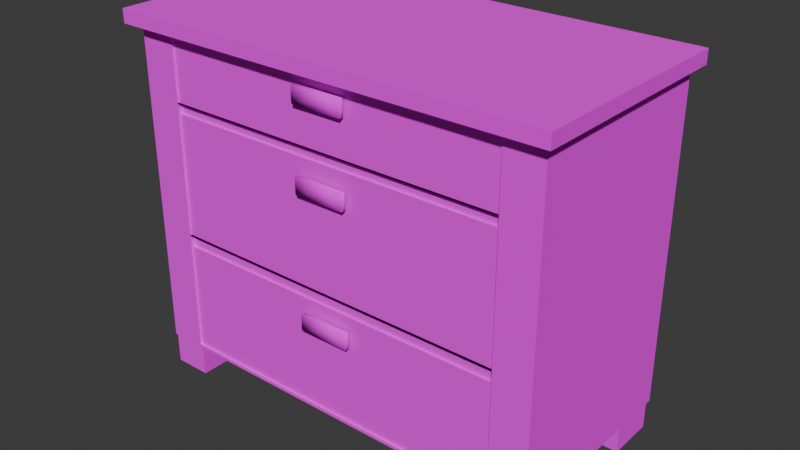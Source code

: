 # Source: nightstand.blend  (saved by Blender 4.3.34; exported with 4.5.12 LTS)
import bpy
from mathutils import Matrix  # noqa: F401  (used for matrix-valued properties, if any)

bpy.ops.wm.read_factory_settings(use_empty=True)
scene = bpy.context.scene
scene.name = 'Scene'

# ---- collections
col_collection = bpy.data.collections.new('Collection'); scene.collection.children.link(col_collection)

# ---- images (referenced by path relative to the original .blend; pixels are not part of the script)
import os
ASSET_DIR = os.environ.get("B2B_ASSET_DIR", "")  # directory of the original .blend (textures are referenced by path, not embedded)
HERE = os.path.dirname(os.path.abspath(__file__))  # packed textures are extracted next to this script under _unpacked/

def load_image(name, relpath, width, height, colorspace="sRGB"):
    """Load a texture the original file referenced (path relative to the .blend, or extracted next to this script)."""
    p = next((c for c in (os.path.join(HERE, relpath), os.path.join(ASSET_DIR, relpath)) if relpath and os.path.exists(c)), "")
    if p:
        img = bpy.data.images.load(p, check_existing=True)
        img.name = name
    else:  # same state as the original file: an image datablock whose file is absent (Cycles renders it pink)
        img = bpy.data.images.new(name, width, height)
        img.source = "FILE"
        img.filepath = "//" + (relpath or name)
    img.colorspace_settings.name = colorspace
    return img
img_nightstand_diff = load_image('nightstand_diff', 'nightstand_diff.png', 1024, 1024, 'sRGB')

# ---- materials (node trees are filled in below, after node groups)
mat_nightstand = bpy.data.materials.new('nightstand')

# ---- material node trees
mat_nightstand.use_nodes = True; mat_nightstand.node_tree.nodes.clear()
_N = mat_nightstand.node_tree.nodes; _L = mat_nightstand.node_tree.links
n0 = _N.new('ShaderNodeBsdfPrincipled'); n0.name = 'Principled BSDF'; n0.location = (10, 300)
n0.inputs[2].default_value = 1.0
n1 = _N.new('ShaderNodeOutputMaterial'); n1.name = 'Material Output'; n1.location = (300, 300)
n2 = _N.new('ShaderNodeTexImage'); n2.name = 'Image Texture'; n2.location = (-280, 278)
n2.image = img_nightstand_diff
n2.interpolation = 'Closest'
_L.new(n0.outputs[0], n1.inputs[0])
_L.new(n2.outputs[0], n0.inputs[0])
n1.is_active_output = True

# ---- world
world_world = bpy.data.worlds.new('World'); scene.world = world_world
world_world.use_nodes = True; world_world.node_tree.nodes.clear()
_N = world_world.node_tree.nodes; _L = world_world.node_tree.links
n0 = _N.new('ShaderNodeOutputWorld'); n0.name = 'World Output'; n0.location = (300, 300)
n1 = _N.new('ShaderNodeBackground'); n1.name = 'Background'; n1.location = (10, 300)
n1.inputs[0].default_value = (0.05088, 0.05088, 0.05088, 1.0)
_L.new(n1.outputs[0], n0.inputs[0])
n0.is_active_output = True
world_world.color = (0.05088, 0.05088, 0.05088)
world_world.sun_shadow_jitter_overblur = 0.0

# ---- meshes
me_cube_001 = bpy.data.meshes.new('Cube.001')
me_cube_001.from_pydata([(0.0, 0.478, 0.1276), (0.0, 0.478, 1.594), (0.0, -0.4477, 0.1276), (0.0, -0.4477, 1.594), (0.0, 0.5111, 1.594), (0.0, 0.5111, 1.656), (0.0, -0.5043, 1.594), (0.0, -0.5043, 1.656), (-0.9573, -0.4477, 0.1276), (-0.9573, -0.4477, 1.594), (-0.9573, 0.478, 0.1276), (-0.9573, 0.478, 1.594), (-1.0, -0.5043, 1.594), (-1.0, -0.5043, 1.656), (-1.0, 0.5111, 1.594), (-1.0, 0.5111, 1.656), (-0.7734, -0.4477, -0.00886), (-0.7734, -0.4477, 0.1276), (-0.7734, -0.229, -0.00886), (-0.7734, -0.229, 0.1276), (-0.9455, -0.4477, -0.00886), (-0.9455, -0.4477, 0.1276), (-0.9455, -0.229, -0.00886), (-0.9455, -0.229, 0.1276), (0.0, -0.4477, 1.097), (0.0, -0.4477, 1.171), (-0.1161, -0.4477, 1.097), (-0.1161, -0.4477, 1.171), (0.0, -0.4678, 1.171), (0.0, -0.4678, 1.097), (-0.1161, -0.4678, 1.171), (-0.1161, -0.4678, 1.097), (0.0, -0.4477, 1.46), (-0.1161, -0.4477, 1.134), (0.0, -0.4678, 1.134), (-0.1161, -0.4678, 1.134), (0.0, -0.4477, 1.533), (-0.1161, -0.4477, 1.46), (-0.1161, -0.4477, 1.533), (0.0, -0.4678, 1.533), (0.0, -0.4678, 1.46), (-0.1161, -0.4678, 1.533), (-0.1161, -0.4678, 1.46), (-0.1161, -0.4477, 1.496), (0.0, -0.4678, 1.496), (-0.1161, -0.4678, 1.496), (0.0, -0.4477, 0.4998), (0.0, -0.4477, 0.573), (-0.1161, -0.4477, 0.4998), (-0.1161, -0.4477, 0.573), (0.0, -0.4678, 0.573), (0.0, -0.4678, 0.4998), (-0.1161, -0.4678, 0.573), (-0.1161, -0.4678, 0.4998), (-0.1161, -0.4477, 0.5364), (0.0, -0.4678, 0.5364), (-0.1161, -0.4678, 0.5364), (-0.7882, 0.478, 1.594), (-0.7882, -0.4477, 0.1276), (-0.7882, 0.478, 0.1276), (-0.7882, -0.4477, 1.594), (-0.7734, 0.2552, -0.00886), (-0.7734, 0.2552, 0.1276), (-0.7734, 0.4739, -0.00886), (-0.7734, 0.4739, 0.1276), (-0.9455, 0.2552, -0.00886), (-0.9455, 0.2552, 0.1276), (-0.9455, 0.4739, -0.00886), (-0.9455, 0.4739, 0.1276), (0.0, -0.4477, 1.594), (0.0, -0.4477, 0.1276), (-0.7882, -0.4477, 1.594), (-0.7882, -0.4477, 0.1276), (0.0, -0.4477, 0.1416), (0.0, 0.478, 0.1416), (-0.9573, 0.478, 0.1416), (-0.9573, -0.4477, 0.1416), (-0.7882, -0.4477, 0.1416), (-0.7882, 0.478, 0.1416), (0.0, -0.4477, 0.1416), (-0.7882, -0.4477, 0.1416), (0.0, -0.4477, 1.594), (-0.7882, -0.4477, 1.594), (0.0, -0.4477, 0.1416), (-0.7882, -0.4477, 0.1416), (-0.7882, -0.4477, 0.6924), (0.0, -0.4477, 0.6924), (-0.7882, -0.4477, 1.243), (0.0, -0.4477, 1.243), (-0.7882, -0.4477, 1.291), (0.0, -0.4477, 1.291), (0.0, -0.4477, 0.6352), (-0.7882, -0.4477, 0.6352), (-0.7882, -0.4369, 0.6352), (-0.7882, -0.4369, 0.6924), (0.0, -0.4369, 0.6924), (0.0, -0.4369, 1.291), (0.0, -0.4369, 1.243), (-0.7882, -0.4369, 1.243), (-0.7882, -0.4369, 1.291), (0.0, -0.4369, 0.6352), (-0.7882, -0.4379, 1.594), (0.0, -0.4379, 1.594), (-0.7882, -0.4379, 1.291), (0.0, -0.4379, 0.6352), (0.0, -0.4379, 0.1416), (-0.7882, -0.4379, 0.1416), (0.0, -0.4379, 1.243), (0.0, -0.4379, 0.6924), (-0.7882, -0.4379, 0.6924), (-0.7882, -0.4379, 1.243), (0.0, -0.4379, 1.291), (-0.7882, -0.4379, 0.6352), (-0.7882, -0.4271, 0.6352), (-0.7882, -0.4271, 0.6924), (0.0, -0.4271, 0.6924), (0.0, -0.4271, 1.291), (0.0, -0.4271, 1.243), (-0.7882, -0.4271, 1.243), (-0.7882, -0.4271, 1.291), (0.0, -0.4271, 0.6352)], [], [(78, 75, 11, 57), (75, 76, 9, 11), (59, 58, 8, 10), (4, 14, 15, 5), (14, 12, 13, 15), (4, 6, 12, 14), (16, 18, 19, 17), (18, 22, 23, 19), (22, 20, 21, 23), (20, 16, 17, 21), (18, 16, 20, 22), (23, 21, 17, 19), (57, 60, 3, 1), (15, 13, 7, 5), (12, 6, 7, 13), (37, 32, 40, 42), (35, 34, 28, 30), (26, 24, 29, 31), (43, 37, 42, 45), (25, 27, 30, 28), (33, 26, 31, 35), (27, 33, 35, 30), (36, 38, 41, 39), (31, 29, 34, 35), (45, 44, 39, 41), (38, 43, 45, 41), (42, 40, 44, 45), (48, 46, 51, 53), (54, 48, 53, 56), (47, 49, 52, 50), (56, 55, 50, 52), (49, 54, 56, 52), (53, 51, 55, 56), (76, 77, 60, 9), (11, 9, 60, 57), (0, 2, 58, 59), (74, 78, 57, 1), (61, 63, 64, 62), (63, 67, 68, 64), (67, 65, 66, 68), (65, 61, 62, 66), (63, 61, 65, 67), (68, 66, 62, 64), (3, 60, 71, 69), (77, 58, 72, 80), (58, 2, 70, 72), (60, 77, 80, 71), (72, 70, 79, 80), (0, 59, 78, 74), (8, 58, 77, 76), (2, 73, 79, 70), (10, 8, 76, 75), (59, 10, 75, 78), (99, 98, 118, 119), (84, 83, 105, 106), (89, 87, 98, 99), (88, 97, 117, 107), (86, 85, 94, 95), (85, 92, 93, 94), (82, 89, 103, 101), (90, 89, 99, 96), (103, 111, 102, 101), (109, 108, 107, 110), (106, 105, 104, 112), (113, 120, 115, 114), (118, 117, 116, 119), (112, 104, 120, 113), (110, 107, 117, 118), (89, 90, 111, 103), (96, 99, 119, 116), (92, 84, 106, 112), (91, 100, 120, 104), (85, 86, 108, 109), (94, 93, 113, 114), (93, 92, 112, 113), (87, 85, 109, 110), (98, 87, 110, 118), (81, 82, 101, 102), (95, 94, 114, 115)])
me_cube_001.polygons.foreach_set('use_smooth', [0, 0, 0, 0, 0, 0, 0, 0, 0, 0, 0, 0, 0, 0, 0, 1, 1, 1, 1, 1, 1, 1, 1, 1, 1, 1, 1, 1, 1, 1, 1, 1, 1, 0, 0, 0, 0, 0, 0, 0, 0, 0, 0, 0, 0, 0, 0, 0, 0, 0, 0, 0, 0, 0, 0, 0, 0, 0, 0, 0, 0, 0, 0, 0, 0, 0, 0, 0, 0, 0, 0, 0, 0, 0, 0, 0, 0, 0, 0])
_uv = me_cube_001.uv_layers.new(name='UVMap')
_uv.uv.foreach_set('vector', [0.2331, 0.4297, 0.2831, 0.4297, 0.2831, -1.237e-08, 0.2331, 2.266e-09, 0.84, 0.004154, 0.5662, 0.004154, 0.5662, 0.4338, 0.84, 0.4338, 0.6095, 0.4838, 0.8833, 0.4838, 0.8833, 0.4338, 0.6095, 0.4338, 0.858, 0.2957, 0.858, -2.251e-09, 0.84, -1.461e-09, 0.84, 0.2957, 0.5915, 0.4338, 0.5915, 0.7341, 0.6095, 0.7341, 0.6095, 0.4338, 0.2957, 0.7341, 0.2957, 0.4338, 1.629e-08, 0.4338, 7.368e-08, 0.7341, 0.1422, 0.7988, 0.1422, 0.7341, 0.1018, 0.7341, 0.1018, 0.7988, 0.2229, 0.785, 0.2229, 0.7341, 0.1825, 0.7341, 0.1825, 0.785, 0.1422, 0.7341, 0.1422, 0.7988, 0.1825, 0.7988, 0.1825, 0.7341, 0.2229, 0.7341, 0.2229, 0.785, 0.2633, 0.785, 0.2633, 0.7341, 0.05091, 0.7341, 0.05091, 0.7988, 0.1018, 0.7988, 0.1018, 0.7341, -3.166e-09, 0.7341, -3.394e-10, 0.7988, 0.05091, 0.7988, 0.05091, 0.7341, 0.6095, 0.95, 0.8833, 0.95, 0.8833, 0.7169, 0.6095, 0.7169, 0.5915, 0.7341, 0.5915, 0.4338, 0.2957, 0.4338, 0.2957, 0.7341, 0.858, -2.251e-09, 0.858, 0.2957, 0.8761, 0.2957, 0.8761, -3.041e-09, 0.3174, 0.2868, 0.2904, 0.2868, 0.2904, 0.2868, 0.3174, 0.2868, 0.3174, 0.2976, 0.2904, 0.2976, 0.2904, 0.3085, 0.3174, 0.3085, 0.3174, 0.2868, 0.2904, 0.2868, 0.2904, 0.2868, 0.3174, 0.2868, 0.3174, 0.2976, 0.3174, 0.2868, 0.3174, 0.2868, 0.3174, 0.2976, 0.2904, 0.3085, 0.3174, 0.3085, 0.3174, 0.3085, 0.2904, 0.3085, 0.3174, 0.2976, 0.3174, 0.2868, 0.3174, 0.2868, 0.3174, 0.2976, 0.3174, 0.3085, 0.3174, 0.2976, 0.3174, 0.2976, 0.3174, 0.3085, 0.2904, 0.3085, 0.3174, 0.3085, 0.3174, 0.3085, 0.2904, 0.3085, 0.3174, 0.2868, 0.2904, 0.2868, 0.2904, 0.2976, 0.3174, 0.2976, 0.3174, 0.2976, 0.2904, 0.2976, 0.2904, 0.3085, 0.3174, 0.3085, 0.3174, 0.3085, 0.3174, 0.2976, 0.3174, 0.2976, 0.3174, 0.3085, 0.3174, 0.2868, 0.2904, 0.2868, 0.2904, 0.2976, 0.3174, 0.2976, 0.3174, 0.2868, 0.2904, 0.2868, 0.2904, 0.2868, 0.3174, 0.2868, 0.3174, 0.2976, 0.3174, 0.2868, 0.3174, 0.2868, 0.3174, 0.2976, 0.2904, 0.3085, 0.3174, 0.3085, 0.3174, 0.3085, 0.2904, 0.3085, 0.3174, 0.2976, 0.2904, 0.2976, 0.2904, 0.3085, 0.3174, 0.3085, 0.3174, 0.3085, 0.3174, 0.2976, 0.3174, 0.2976, 0.3174, 0.3085, 0.3174, 0.2868, 0.2904, 0.2868, 0.2904, 0.2976, 0.3174, 0.2976, 0.5662, 0.004154, 0.5162, 0.004154, 0.5162, 0.4338, 0.5662, 0.4338, 0.6095, 1.0, 0.8833, 1.0, 0.8833, 0.95, 0.6095, 0.95, 0.6095, 0.7169, 0.8833, 0.7169, 0.8833, 0.4838, 0.6095, 0.4838, 1.061e-07, 0.4297, 0.2331, 0.4297, 0.2331, 2.266e-09, 3.082e-15, 7.051e-08, 0.1422, 0.7988, 0.1422, 0.7341, 0.1018, 0.7341, 0.1018, 0.7988, 0.2229, 0.785, 0.2229, 0.7341, 0.1825, 0.7341, 0.1825, 0.785, 0.1422, 0.7341, 0.1422, 0.7988, 0.1825, 0.7988, 0.1825, 0.7341, 0.2229, 0.7341, 0.2229, 0.785, 0.2633, 0.785, 0.2633, 0.7341, 0.05091, 0.7341, 0.05091, 0.7988, 0.1018, 0.7988, 0.1018, 0.7341, -3.166e-09, 0.7341, -3.394e-10, 0.7988, 0.05091, 0.7988, 0.05091, 0.7341, 0.8833, 0.7169, 0.8833, 0.95, 0.8833, 0.95, 0.8833, 0.7169, 0.5162, 0.004154, 0.5162, 0.0, 0.5162, 0.0, 0.5162, 0.004154, 0.8833, 0.4838, 0.8833, 0.7169, 0.8833, 0.7169, 0.8833, 0.4838, 0.5162, 0.4338, 0.5162, 0.004154, 0.5162, 0.004154, 0.5162, 0.4338, 0.5162, 0.0, 0.2831, 0.0, 0.2831, 0.004154, 0.5162, 0.004154, 1.071e-07, 0.4338, 0.2331, 0.4338, 0.2331, 0.4297, 1.061e-07, 0.4297, 0.5662, 0.0, 0.5162, 0.0, 0.5162, 0.004154, 0.5662, 0.004154, 0.2831, 0.0, 0.2831, 0.004154, 0.2831, 0.004154, 0.2831, 0.0, 0.84, 0.0, 0.5662, 1.763e-08, 0.5662, 0.004154, 0.84, 0.004154, 0.2331, 0.4338, 0.2831, 0.4338, 0.2831, 0.4297, 0.2331, 0.4297, 0.0, 0.0, 0.0, 0.0, 0.0, 0.0, 0.0, 0.0, 0.0, 0.0, 0.0, 0.0, 0.0, 0.0, 0.0, 0.0, 0.0, 0.0, 0.0, 0.0, 0.0, 0.0, 0.0, 0.0, 0.0, 0.0, 0.0, 0.0, 0.0, 0.0, 0.0, 0.0, 0.2854, 0.1681, 0.5139, 0.1681, 0.5139, 0.1681, 0.2854, 0.1681, 0.0, 0.0, 0.0, 0.0, 0.0, 0.0, 0.0, 0.0, 0.0, 0.0, 0.0, 0.0, 0.0, 0.0, 0.0, 0.0, 0.2854, 0.3417, 0.5139, 0.3417, 0.5139, 0.3417, 0.2854, 0.3417, 0.5139, 0.3417, 0.2854, 0.3417, 0.2854, 0.4295, 0.5139, 0.4295, 0.5139, 0.1681, 0.2854, 0.1681, 0.2854, 0.3275, 0.5139, 0.3275, 0.5139, 0.00845, 0.2854, 0.00845, 0.2854, 0.1515, 0.5139, 0.1515, 0.5139, 0.1515, 0.2854, 0.1515, 0.2854, 0.1681, 0.5139, 0.1681, 0.5139, 0.3275, 0.2854, 0.3275, 0.2854, 0.3417, 0.5139, 0.3417, 0.5139, 0.1515, 0.2854, 0.1515, 0.2854, 0.1515, 0.5139, 0.1515, 0.5139, 0.3275, 0.2854, 0.3275, 0.2854, 0.3275, 0.5139, 0.3275, 0.5139, 0.3417, 0.2854, 0.3417, 0.2854, 0.3417, 0.5139, 0.3417, 0.2854, 0.3417, 0.5139, 0.3417, 0.5139, 0.3417, 0.2854, 0.3417, 0.0, 0.0, 0.0, 0.0, 0.0, 0.0, 0.0, 0.0, 0.0, 0.0, 0.0, 0.0, 0.0, 0.0, 0.0, 0.0, 0.5139, 0.1681, 0.2854, 0.1681, 0.2854, 0.1681, 0.5139, 0.1681, 0.0, 0.0, 0.0, 0.0, 0.0, 0.0, 0.0, 0.0, 0.0, 0.0, 0.0, 0.0, 0.0, 0.0, 0.0, 0.0, 0.0, 0.0, 0.0, 0.0, 0.0, 0.0, 0.0, 0.0, 0.0, 0.0, 0.0, 0.0, 0.0, 0.0, 0.0, 0.0, 0.0, 0.0, 0.0, 0.0, 0.0, 0.0, 0.0, 0.0, 0.2854, 0.1681, 0.5139, 0.1681, 0.5139, 0.1681, 0.2854, 0.1681])
me_cube_001.materials.append(mat_nightstand)
me_cube_001.update()

# ---- objects
ob_nightstand = bpy.data.objects.new('nightstand', me_cube_001)

# ---- transforms, parenting, visibility, modifiers, constraints
ob_nightstand.location = (0.0, 0.0, 0.0)
_m = ob_nightstand.modifiers.new('Mirror', 'MIRROR')

# ---- collection membership
col_collection.objects.link(ob_nightstand)

# ---- scene / render settings (as saved in the file)
scene.frame_start = 1; scene.frame_end = 250; scene.frame_set(1)
scene.render.engine = 'CYCLES'
scene.cycles.bake_type = 'DIFFUSE'
bpy.context.view_layer.update()

# ---- added for rendering (the .blend has no active camera and no usable light): camera, sun
cam_auto = bpy.data.cameras.new('AutoCamera')
cam_auto.lens = 50.0
cam_auto.sensor_width = 36.0
cam_auto.clip_end = 1000.0
ob_auto_camera = bpy.data.objects.new('AutoCamera', cam_auto)
scene.collection.objects.link(ob_auto_camera)
ob_auto_camera.location = (2.58424, -3.09772, 2.89075)
ob_auto_camera.rotation_euler = (1.09748, -7.21219e-08, 0.694738)
scene.camera = ob_auto_camera
light_auto_sun = bpy.data.lights.new('AutoSun', 'SUN')
light_auto_sun.energy = 3.0
light_auto_sun.angle = 0.0523599
ob_auto_sun = bpy.data.objects.new('AutoSun', light_auto_sun)
scene.collection.objects.link(ob_auto_sun)
ob_auto_sun.rotation_euler = (0.872665, 0.174533, 0.523599)
bpy.context.view_layer.update()
